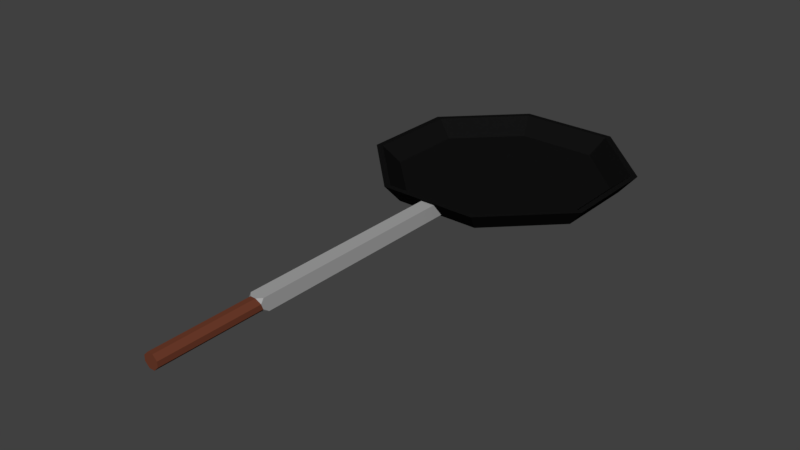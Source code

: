 # Source: Pouelle.blend  (saved by Blender 2.79.0; exported with 4.5.12 LTS)
import bpy
from mathutils import Matrix  # noqa: F401  (used for matrix-valued properties, if any)

bpy.ops.wm.read_factory_settings(use_empty=True)
scene = bpy.context.scene
scene.name = 'Scene'

# ---- collections
col_collection_1 = bpy.data.collections.new('Collection 1'); scene.collection.children.link(col_collection_1)

# ---- materials (node trees are filled in below, after node groups)
mat_material_001 = bpy.data.materials.new('Material.001')
mat_material_001.alpha_threshold = 0.0
mat_material_001.use_transparent_shadow = False
mat_material_001.diffuse_color = (0.00637, 0.00637, 0.00637, 1.0)
mat_material_001.roughness = 0.5
mat_material_002 = bpy.data.materials.new('Material.002')
mat_material_002.alpha_threshold = 0.0
mat_material_002.use_transparent_shadow = False
mat_material_002.diffuse_color = (0.3844, 0.3844, 0.3844, 1.0)
mat_material_002.roughness = 0.5
mat_material_003 = bpy.data.materials.new('Material.003')
mat_material_003.alpha_threshold = 0.0
mat_material_003.use_transparent_shadow = False
mat_material_003.diffuse_color = (0.1523, 0.0444, 0.02378, 1.0)
mat_material_003.roughness = 0.5

# ---- material node trees

# ---- world
world_world = bpy.data.worlds.new('World'); scene.world = world_world
world_world.color = (0.05088, 0.05088, 0.05088)
world_world.use_sun_shadow = False
world_world.sun_shadow_jitter_overblur = 0.0
world_world.cycles.sampling_method = 'MANUAL'

# ---- meshes
me_cylinder = bpy.data.meshes.new('Cylinder')
me_cylinder.from_pydata([(0.3827, 0.9239, -0.08095), (0.4376, 1.056, 0.08095), (0.9239, 0.3827, -0.08095), (1.056, 0.4376, 0.08095), (0.9239, -0.3827, -0.08095), (1.056, -0.4376, 0.08095), (0.3827, -0.9239, -0.08095), (0.4376, -1.056, 0.08095), (-0.3827, -0.9239, -0.08095), (-0.4376, -1.056, 0.08095), (-0.9239, -0.3827, -0.08095), (-1.056, -0.4376, 0.08095), (-0.9239, 0.3827, -0.08095), (-1.056, 0.4376, 0.08095), (-0.3827, 0.9239, -0.08095), (-0.4376, 1.056, 0.08095), (0.416, 1.004, 0.08095), (-0.416, 1.004, 0.08095), (1.004, 0.416, 0.08095), (1.004, -0.416, 0.08095), (0.416, -1.004, 0.08095), (-0.416, -1.004, 0.08095), (-1.004, -0.416, 0.08095), (-1.004, 0.416, 0.08095), (0.3538, 0.8541, -0.05912), (-0.3538, 0.8541, -0.05912), (0.8541, 0.3538, -0.05912), (0.8541, -0.3538, -0.05912), (0.3538, -0.8541, -0.05912), (-0.3538, -0.8541, -0.05912), (-0.8541, -0.3538, -0.05912), (-0.8541, 0.3538, -0.05912), (-0.06203, -0.8884, -0.06203), (-0.06203, -1.03, 0.06203), (0.06203, -0.8884, -0.06203), (0.06203, -1.03, 0.06203), (-0.06203, -3.82, -0.02342), (-0.02342, -3.82, -0.06203), (-0.02342, -3.82, 0.06203), (-0.06203, -3.82, 0.02342), (0.02342, -3.82, -0.06203), (0.06203, -3.82, -0.02342), (0.06203, -3.82, 0.02342), (0.02342, -3.82, 0.06203), (-0.02342, -2.895, -0.06203), (-0.06203, -2.909, -0.02342), (-0.06203, -2.856, -0.06203), (-0.06203, -2.926, 0.02342), (-0.02342, -2.94, 0.06203), (-0.06203, -2.901, 0.06203), (0.06203, -2.909, -0.02342), (0.02342, -2.895, -0.06203), (0.06203, -2.856, -0.06203), (0.02342, -2.94, 0.06203), (0.06203, -2.926, 0.02342), (0.06203, -2.901, 0.06203)], [], [(3, 5, 4, 2), (5, 7, 6, 4), (7, 9, 8, 6), (9, 11, 10, 8), (11, 13, 12, 10), (13, 15, 14, 12), (5, 3, 18, 19), (15, 1, 0, 14), (14, 0, 2, 4, 6, 8, 10, 12), (1, 3, 2, 0), (17, 23, 31, 25), (11, 9, 21, 22), (1, 15, 17, 16), (7, 5, 19, 20), (13, 11, 22, 23), (3, 1, 16, 18), (9, 7, 20, 21), (15, 13, 23, 17), (25, 31, 30, 29, 28, 27, 26, 24), (22, 21, 29, 30), (20, 19, 27, 28), (18, 16, 24, 26), (23, 22, 30, 31), (21, 20, 28, 29), (19, 18, 26, 27), (16, 17, 25, 24), (35, 33, 49, 48, 53, 55), (32, 34, 52, 51, 44, 46), (44, 51, 40, 37), (53, 48, 38, 43), (50, 54, 42, 41), (34, 35, 55, 54, 50, 52), (46, 45, 47, 49, 33, 32), (40, 41, 42, 43, 38, 39, 36, 37), (44, 45, 46), (47, 48, 49), (50, 51, 52), (53, 54, 55), (44, 37, 36, 45), (53, 43, 42, 54), (38, 48, 47, 39), (40, 51, 50, 41), (36, 39, 47, 45)])
me_cylinder.polygons.foreach_set('material_index', [0, 0, 0, 0, 0, 0, 0, 0, 0, 0, 0, 0, 0, 0, 0, 0, 0, 0, 0, 0, 0, 0, 0, 0, 0, 0, 1, 1, 2, 2, 2, 1, 1, 2, 1, 1, 1, 1, 2, 2, 2, 2, 2])
me_cylinder.materials.append(mat_material_001)
me_cylinder.materials.append(mat_material_002)
me_cylinder.materials.append(mat_material_003)
me_cylinder.use_remesh_preserve_volume = False
me_cylinder.use_remesh_preserve_attributes = False
me_cylinder.use_mirror_vertex_groups = False
me_cylinder.update()

# ---- objects
ob_cylinder = bpy.data.objects.new('Cylinder', me_cylinder)

# ---- transforms, parenting, visibility, modifiers, constraints
ob_cylinder.location = (0.0, 0.0, 0.0)
ob_cylinder.lineart.crease_threshold = 0.0

# ---- collection membership
col_collection_1.objects.link(ob_cylinder)

# ---- scene / render settings (as saved in the file)
scene.frame_start = 1; scene.frame_end = 250; scene.frame_set(1)
scene.render.engine = 'BLENDER_EEVEE_NEXT'
scene.render.resolution_percentage = 50
scene.render.dither_intensity = 0.0
scene.cycles.use_denoising = False
scene.cycles.samples = 128
scene.cycles.sampling_pattern = 'TABULATED_SOBOL'
scene.cycles.use_adaptive_sampling = False
scene.cycles.use_light_tree = False
scene.cycles.blur_glossy = 0.0
scene.cycles.sample_clamp_indirect = 0.0
scene.view_settings.view_transform = 'Standard'
bpy.context.view_layer.update()

# ---- added for rendering (the .blend has no active camera and no usable light): camera, sun
cam_auto = bpy.data.cameras.new('AutoCamera')
cam_auto.lens = 50.0
cam_auto.sensor_width = 36.0
cam_auto.clip_end = 1000.0
ob_auto_camera = bpy.data.objects.new('AutoCamera', cam_auto)
scene.collection.objects.link(ob_auto_camera)
ob_auto_camera.location = (4.91901, -7.28437, 3.93521)
ob_auto_camera.rotation_euler = (1.09748, -7.21219e-08, 0.694738)
scene.camera = ob_auto_camera
light_auto_sun = bpy.data.lights.new('AutoSun', 'SUN')
light_auto_sun.energy = 3.0
light_auto_sun.angle = 0.0523599
ob_auto_sun = bpy.data.objects.new('AutoSun', light_auto_sun)
scene.collection.objects.link(ob_auto_sun)
ob_auto_sun.rotation_euler = (0.872665, 0.174533, 0.523599)
bpy.context.view_layer.update()
